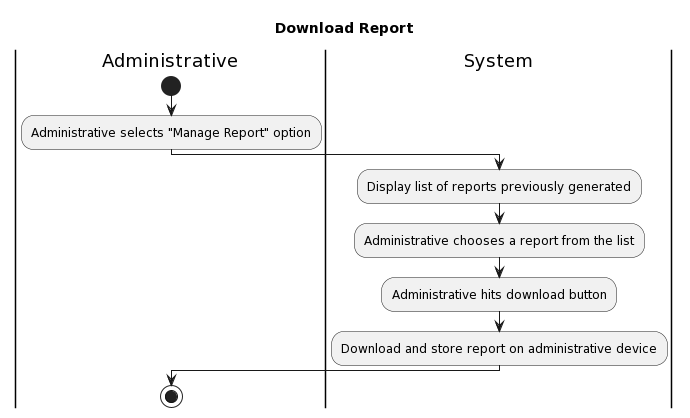

The diagram above was rendered by PlantUML. Its source (embedded in the PNG):
@startuml
title Download Report

|Administrative|
start
:Administrative selects "Manage Report" option;
|System|
:Display list of reports previously generated;
:Administrative chooses a report from the list;
:Administrative hits download button;
|System|
:Download and store report on administrative device;
|Administrative|
stop
@enduml